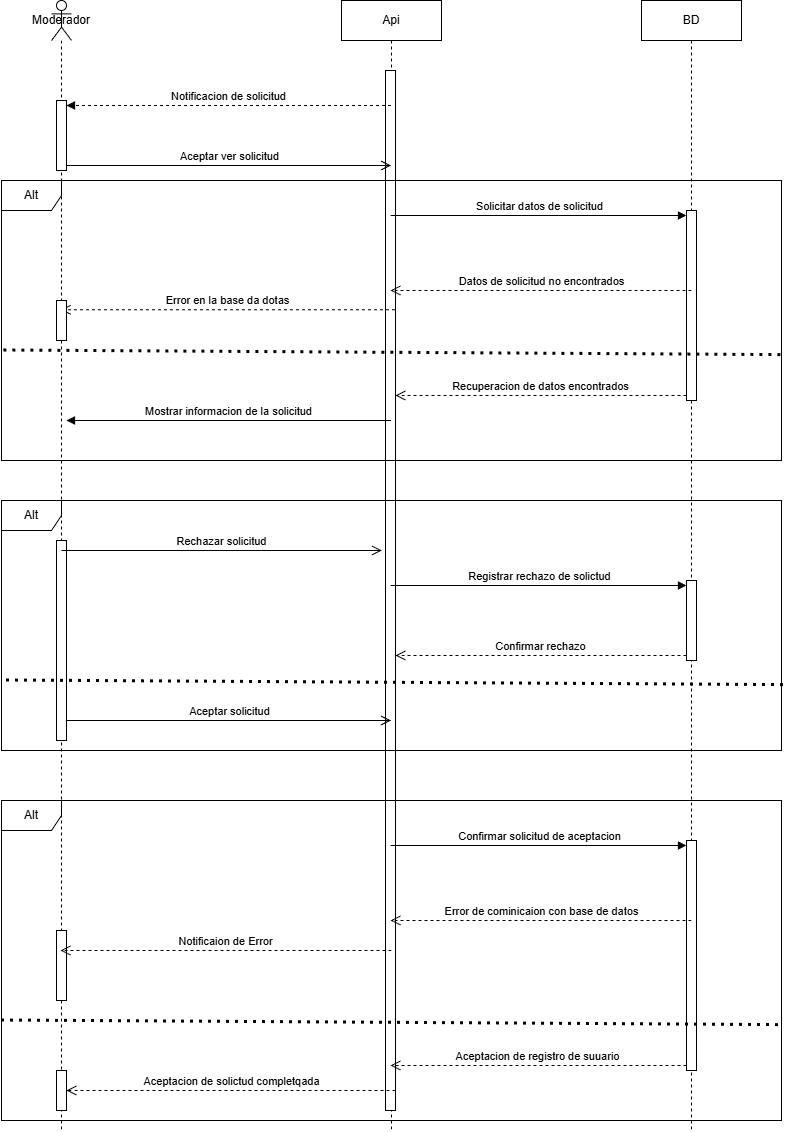

The diagram above was exported from draw.io. Its source (the exported page's mxGraphModel, read from the mxfile embedded in the PNG):
<mxGraphModel dx="1123" dy="749" grid="1" gridSize="10" guides="1" tooltips="1" connect="1" arrows="1" fold="1" page="1" pageScale="1" pageWidth="827" pageHeight="1169" math="0" shadow="0">
  <root>
    <mxCell id="0" />
    <mxCell id="1" parent="0" />
    <mxCell id="Kvdq9AiPGMK1Usw67KeW-2" parent="1" style="shape=umlLifeline;perimeter=lifelinePerimeter;whiteSpace=wrap;html=1;container=1;dropTarget=0;collapsible=0;recursiveResize=0;outlineConnect=0;portConstraint=eastwest;newEdgeStyle={&quot;curved&quot;:0,&quot;rounded&quot;:0};participant=umlActor;" value="Moderador" vertex="1">
      <mxGeometry height="1130" width="20" x="70" y="20" as="geometry" />
    </mxCell>
    <mxCell id="Kvdq9AiPGMK1Usw67KeW-18" parent="Kvdq9AiPGMK1Usw67KeW-2" style="html=1;points=[[0,0,0,0,5],[0,1,0,0,-5],[1,0,0,0,5],[1,1,0,0,-5]];perimeter=orthogonalPerimeter;outlineConnect=0;targetShapes=umlLifeline;portConstraint=eastwest;newEdgeStyle={&quot;curved&quot;:0,&quot;rounded&quot;:0};" value="" vertex="1">
      <mxGeometry height="70" width="10" x="5" y="100" as="geometry" />
    </mxCell>
    <mxCell id="Kvdq9AiPGMK1Usw67KeW-25" parent="Kvdq9AiPGMK1Usw67KeW-2" style="html=1;points=[[0,0,0,0,5],[0,1,0,0,-5],[1,0,0,0,5],[1,1,0,0,-5]];perimeter=orthogonalPerimeter;outlineConnect=0;targetShapes=umlLifeline;portConstraint=eastwest;newEdgeStyle={&quot;curved&quot;:0,&quot;rounded&quot;:0};" value="" vertex="1">
      <mxGeometry height="200" width="10" x="5" y="540" as="geometry" />
    </mxCell>
    <mxCell id="Kvdq9AiPGMK1Usw67KeW-42" parent="Kvdq9AiPGMK1Usw67KeW-2" style="html=1;points=[[0,0,0,0,5],[0,1,0,0,-5],[1,0,0,0,5],[1,1,0,0,-5]];perimeter=orthogonalPerimeter;outlineConnect=0;targetShapes=umlLifeline;portConstraint=eastwest;newEdgeStyle={&quot;curved&quot;:0,&quot;rounded&quot;:0};" value="" vertex="1">
      <mxGeometry height="70" width="10" x="5" y="930" as="geometry" />
    </mxCell>
    <mxCell id="Kvdq9AiPGMK1Usw67KeW-45" parent="Kvdq9AiPGMK1Usw67KeW-2" style="html=1;points=[[0,0,0,0,5],[0,1,0,0,-5],[1,0,0,0,5],[1,1,0,0,-5]];perimeter=orthogonalPerimeter;outlineConnect=0;targetShapes=umlLifeline;portConstraint=eastwest;newEdgeStyle={&quot;curved&quot;:0,&quot;rounded&quot;:0};" value="" vertex="1">
      <mxGeometry height="40" width="10" x="5" y="1070" as="geometry" />
    </mxCell>
    <mxCell id="Kvdq9AiPGMK1Usw67KeW-3" parent="1" style="shape=umlLifeline;perimeter=lifelinePerimeter;whiteSpace=wrap;html=1;container=1;dropTarget=0;collapsible=0;recursiveResize=0;outlineConnect=0;portConstraint=eastwest;newEdgeStyle={&quot;curved&quot;:0,&quot;rounded&quot;:0};" value="Api" vertex="1">
      <mxGeometry height="1130" width="100" x="360" y="20" as="geometry" />
    </mxCell>
    <mxCell id="Kvdq9AiPGMK1Usw67KeW-14" parent="Kvdq9AiPGMK1Usw67KeW-3" style="html=1;points=[[0,0,0,0,5],[0,1,0,0,-5],[1,0,0,0,5],[1,1,0,0,-5]];perimeter=orthogonalPerimeter;outlineConnect=0;targetShapes=umlLifeline;portConstraint=eastwest;newEdgeStyle={&quot;curved&quot;:0,&quot;rounded&quot;:0};" value="" vertex="1">
      <mxGeometry height="1040" width="10" x="44" y="70" as="geometry" />
    </mxCell>
    <mxCell id="Kvdq9AiPGMK1Usw67KeW-4" parent="1" style="shape=umlLifeline;perimeter=lifelinePerimeter;whiteSpace=wrap;html=1;container=1;dropTarget=0;collapsible=0;recursiveResize=0;outlineConnect=0;portConstraint=eastwest;newEdgeStyle={&quot;curved&quot;:0,&quot;rounded&quot;:0};" value="BD" vertex="1">
      <mxGeometry height="1130" width="100" x="660" y="20" as="geometry" />
    </mxCell>
    <mxCell id="Kvdq9AiPGMK1Usw67KeW-22" parent="Kvdq9AiPGMK1Usw67KeW-4" style="html=1;points=[[0,0,0,0,5],[0,1,0,0,-5],[1,0,0,0,5],[1,1,0,0,-5]];perimeter=orthogonalPerimeter;outlineConnect=0;targetShapes=umlLifeline;portConstraint=eastwest;newEdgeStyle={&quot;curved&quot;:0,&quot;rounded&quot;:0};" value="" vertex="1">
      <mxGeometry height="190" width="10" x="45" y="210" as="geometry" />
    </mxCell>
    <mxCell id="Kvdq9AiPGMK1Usw67KeW-28" parent="Kvdq9AiPGMK1Usw67KeW-4" style="html=1;points=[[0,0,0,0,5],[0,1,0,0,-5],[1,0,0,0,5],[1,1,0,0,-5]];perimeter=orthogonalPerimeter;outlineConnect=0;targetShapes=umlLifeline;portConstraint=eastwest;newEdgeStyle={&quot;curved&quot;:0,&quot;rounded&quot;:0};" value="" vertex="1">
      <mxGeometry height="230" width="10" x="45" y="840" as="geometry" />
    </mxCell>
    <mxCell id="Kvdq9AiPGMK1Usw67KeW-36" parent="Kvdq9AiPGMK1Usw67KeW-4" style="html=1;points=[[0,0,0,0,5],[0,1,0,0,-5],[1,0,0,0,5],[1,1,0,0,-5]];perimeter=orthogonalPerimeter;outlineConnect=0;targetShapes=umlLifeline;portConstraint=eastwest;newEdgeStyle={&quot;curved&quot;:0,&quot;rounded&quot;:0};" value="" vertex="1">
      <mxGeometry height="80" width="10" x="45" y="580" as="geometry" />
    </mxCell>
    <mxCell id="Kvdq9AiPGMK1Usw67KeW-20" edge="1" parent="1" source="Kvdq9AiPGMK1Usw67KeW-18" style="html=1;verticalAlign=bottom;endArrow=open;endSize=8;curved=0;rounded=0;exitX=1;exitY=1;exitDx=0;exitDy=-5;" target="Kvdq9AiPGMK1Usw67KeW-3" value="Aceptar ver solicitud">
      <mxGeometry relative="1" as="geometry">
        <mxPoint x="160" y="195" as="targetPoint" />
      </mxGeometry>
    </mxCell>
    <mxCell id="Kvdq9AiPGMK1Usw67KeW-19" edge="1" parent="1" source="Kvdq9AiPGMK1Usw67KeW-3" style="html=1;verticalAlign=bottom;endArrow=block;curved=0;rounded=0;entryX=1;entryY=0;entryDx=0;entryDy=5;dashed=1;" target="Kvdq9AiPGMK1Usw67KeW-18" value="Notificacion de solicitud">
      <mxGeometry relative="1" as="geometry">
        <mxPoint x="160" y="125" as="sourcePoint" />
      </mxGeometry>
    </mxCell>
    <mxCell id="Kvdq9AiPGMK1Usw67KeW-23" edge="1" parent="1" source="Kvdq9AiPGMK1Usw67KeW-3" style="html=1;verticalAlign=bottom;endArrow=block;curved=0;rounded=0;entryX=0;entryY=0;entryDx=0;entryDy=5;" target="Kvdq9AiPGMK1Usw67KeW-22" value="Solicitar datos de solicitud">
      <mxGeometry relative="1" as="geometry">
        <mxPoint x="640" y="375" as="sourcePoint" />
      </mxGeometry>
    </mxCell>
    <mxCell id="Kvdq9AiPGMK1Usw67KeW-24" edge="1" parent="1" source="Kvdq9AiPGMK1Usw67KeW-22" style="html=1;verticalAlign=bottom;endArrow=open;dashed=1;endSize=8;curved=0;rounded=0;exitX=0;exitY=1;exitDx=0;exitDy=-5;" target="Kvdq9AiPGMK1Usw67KeW-14" value="Recuperacion de datos encontrados">
      <mxGeometry relative="1" as="geometry">
        <mxPoint x="420" y="445" as="targetPoint" />
      </mxGeometry>
    </mxCell>
    <mxCell id="Kvdq9AiPGMK1Usw67KeW-26" edge="1" parent="1" style="html=1;verticalAlign=bottom;endArrow=block;curved=0;rounded=0;entryX=1;entryY=0;entryDx=0;entryDy=5;" value="Mostrar informacion de la solicitud">
      <mxGeometry relative="1" as="geometry">
        <mxPoint x="409.5" y="439.9999999999998" as="sourcePoint" />
        <mxPoint x="85" y="439.9999999999998" as="targetPoint" />
      </mxGeometry>
    </mxCell>
    <mxCell id="Kvdq9AiPGMK1Usw67KeW-27" edge="1" parent="1" style="html=1;verticalAlign=bottom;endArrow=open;endSize=8;curved=0;rounded=0;exitX=1;exitY=1;exitDx=0;exitDy=-5;" value="Aceptar solicitud">
      <mxGeometry relative="1" as="geometry">
        <mxPoint x="85" y="740" as="sourcePoint" />
        <mxPoint x="409.5" y="740" as="targetPoint" />
      </mxGeometry>
    </mxCell>
    <mxCell id="Kvdq9AiPGMK1Usw67KeW-29" edge="1" parent="1" source="Kvdq9AiPGMK1Usw67KeW-3" style="html=1;verticalAlign=bottom;endArrow=block;curved=0;rounded=0;entryX=0;entryY=0;entryDx=0;entryDy=5;" target="Kvdq9AiPGMK1Usw67KeW-28" value="Confirmar solicitud de aceptacion">
      <mxGeometry relative="1" as="geometry">
        <mxPoint x="635" y="635" as="sourcePoint" />
      </mxGeometry>
    </mxCell>
    <mxCell id="Kvdq9AiPGMK1Usw67KeW-30" edge="1" parent="1" source="Kvdq9AiPGMK1Usw67KeW-28" style="html=1;verticalAlign=bottom;endArrow=open;dashed=1;endSize=8;curved=0;rounded=0;exitX=0;exitY=1;exitDx=0;exitDy=-5;" target="Kvdq9AiPGMK1Usw67KeW-3" value="Aceptacion de registro de suuario">
      <mxGeometry relative="1" as="geometry">
        <mxPoint x="635" y="705" as="targetPoint" />
      </mxGeometry>
    </mxCell>
    <mxCell id="Kvdq9AiPGMK1Usw67KeW-31" parent="1" style="shape=umlFrame;whiteSpace=wrap;html=1;pointerEvents=0;" value="Alt" vertex="1">
      <mxGeometry height="280" width="780" x="20" y="200" as="geometry" />
    </mxCell>
    <mxCell id="Kvdq9AiPGMK1Usw67KeW-32" edge="1" parent="1" style="endArrow=none;endFill=0;endSize=12;html=1;rounded=0;entryX=0.997;entryY=0.515;entryDx=0;entryDy=0;entryPerimeter=0;dashed=1;dashPattern=1 2;strokeWidth=3;" value="">
      <mxGeometry relative="1" width="160" as="geometry">
        <mxPoint x="22.34" y="370" as="sourcePoint" />
        <mxPoint x="800.0000000000001" y="374.61000000000007" as="targetPoint" />
      </mxGeometry>
    </mxCell>
    <mxCell id="Kvdq9AiPGMK1Usw67KeW-33" edge="1" parent="1" style="html=1;verticalAlign=bottom;endArrow=open;dashed=1;endSize=8;curved=0;rounded=0;" target="Kvdq9AiPGMK1Usw67KeW-3" value="Datos de solicitud no encontrados">
      <mxGeometry relative="1" as="geometry">
        <mxPoint x="710" y="310" as="sourcePoint" />
        <mxPoint x="630" y="310" as="targetPoint" />
      </mxGeometry>
    </mxCell>
    <mxCell id="Kvdq9AiPGMK1Usw67KeW-34" edge="1" parent="1" style="html=1;verticalAlign=bottom;endArrow=open;endSize=8;curved=0;rounded=0;" value="Rechazar solicitud">
      <mxGeometry relative="1" as="geometry">
        <mxPoint x="80" y="570" as="sourcePoint" />
        <mxPoint x="400.43" y="570" as="targetPoint" />
      </mxGeometry>
    </mxCell>
    <mxCell id="Kvdq9AiPGMK1Usw67KeW-35" parent="1" style="shape=umlFrame;whiteSpace=wrap;html=1;pointerEvents=0;" value="Alt" vertex="1">
      <mxGeometry height="250" width="780" x="20" y="520" as="geometry" />
    </mxCell>
    <mxCell id="Kvdq9AiPGMK1Usw67KeW-37" edge="1" parent="1" source="Kvdq9AiPGMK1Usw67KeW-3" style="html=1;verticalAlign=bottom;endArrow=block;curved=0;rounded=0;entryX=0;entryY=0;entryDx=0;entryDy=5;" target="Kvdq9AiPGMK1Usw67KeW-36" value="Registrar rechazo de solictud">
      <mxGeometry relative="1" as="geometry">
        <mxPoint x="635" y="605" as="sourcePoint" />
      </mxGeometry>
    </mxCell>
    <mxCell id="Kvdq9AiPGMK1Usw67KeW-38" edge="1" parent="1" source="Kvdq9AiPGMK1Usw67KeW-36" style="html=1;verticalAlign=bottom;endArrow=open;dashed=1;endSize=8;curved=0;rounded=0;exitX=0;exitY=1;exitDx=0;exitDy=-5;" target="Kvdq9AiPGMK1Usw67KeW-14" value="Confirmar rechazo">
      <mxGeometry relative="1" as="geometry">
        <mxPoint x="635" y="675" as="targetPoint" />
      </mxGeometry>
    </mxCell>
    <mxCell id="Kvdq9AiPGMK1Usw67KeW-39" parent="1" style="shape=umlFrame;whiteSpace=wrap;html=1;pointerEvents=0;" value="Alt" vertex="1">
      <mxGeometry height="320" width="780" x="20" y="820" as="geometry" />
    </mxCell>
    <mxCell id="Kvdq9AiPGMK1Usw67KeW-40" edge="1" parent="1" style="html=1;verticalAlign=bottom;endArrow=open;dashed=1;endSize=8;curved=0;rounded=0;" value="Error de cominicaion con base de datos">
      <mxGeometry relative="1" as="geometry">
        <mxPoint x="710" y="940" as="sourcePoint" />
        <mxPoint x="409.07142857142844" y="940" as="targetPoint" />
      </mxGeometry>
    </mxCell>
    <mxCell id="Kvdq9AiPGMK1Usw67KeW-41" edge="1" parent="1" style="endArrow=none;endFill=0;endSize=12;html=1;rounded=0;entryX=0.997;entryY=0.515;entryDx=0;entryDy=0;entryPerimeter=0;dashed=1;dashPattern=1 2;strokeWidth=3;" value="">
      <mxGeometry relative="1" width="160" as="geometry">
        <mxPoint x="25" y="700" as="sourcePoint" />
        <mxPoint x="802.6600000000001" y="704.6100000000001" as="targetPoint" />
      </mxGeometry>
    </mxCell>
    <mxCell id="Kvdq9AiPGMK1Usw67KeW-43" edge="1" parent="1" style="html=1;verticalAlign=bottom;endArrow=open;dashed=1;endSize=8;curved=0;rounded=0;" target="Kvdq9AiPGMK1Usw67KeW-2" value="Notificaion de Error">
      <mxGeometry relative="1" as="geometry">
        <mxPoint x="410" y="970" as="sourcePoint" />
        <mxPoint x="330" y="970" as="targetPoint" />
      </mxGeometry>
    </mxCell>
    <mxCell id="Kvdq9AiPGMK1Usw67KeW-44" edge="1" parent="1" style="endArrow=none;endFill=0;endSize=12;html=1;rounded=0;entryX=0.997;entryY=0.515;entryDx=0;entryDy=0;entryPerimeter=0;dashed=1;dashPattern=1 2;strokeWidth=3;" value="">
      <mxGeometry relative="1" width="160" as="geometry">
        <mxPoint x="20" y="1040" as="sourcePoint" />
        <mxPoint x="797.6600000000001" y="1044.6100000000001" as="targetPoint" />
      </mxGeometry>
    </mxCell>
    <mxCell id="Kvdq9AiPGMK1Usw67KeW-46" edge="1" parent="1" style="html=1;verticalAlign=bottom;endArrow=open;dashed=1;endSize=8;curved=0;rounded=0;" target="Kvdq9AiPGMK1Usw67KeW-45" value="Aceptacion de solictud completqada">
      <mxGeometry relative="1" as="geometry">
        <mxPoint x="414" y="1110" as="sourcePoint" />
        <mxPoint x="334" y="1110" as="targetPoint" />
      </mxGeometry>
    </mxCell>
    <mxCell id="Kvdq9AiPGMK1Usw67KeW-47" edge="1" parent="1" style="html=1;verticalAlign=bottom;endArrow=open;dashed=1;endSize=8;curved=0;rounded=0;" target="Kvdq9AiPGMK1Usw67KeW-2" value="Error en la base da dotas">
      <mxGeometry relative="1" as="geometry">
        <mxPoint x="413.5" y="329.29" as="sourcePoint" />
        <mxPoint x="120" y="329" as="targetPoint" />
      </mxGeometry>
    </mxCell>
    <mxCell id="Kvdq9AiPGMK1Usw67KeW-48" parent="1" style="html=1;points=[[0,0,0,0,5],[0,1,0,0,-5],[1,0,0,0,5],[1,1,0,0,-5]];perimeter=orthogonalPerimeter;outlineConnect=0;targetShapes=umlLifeline;portConstraint=eastwest;newEdgeStyle={&quot;curved&quot;:0,&quot;rounded&quot;:0};" value="" vertex="1">
      <mxGeometry height="40" width="10" x="75" y="320" as="geometry" />
    </mxCell>
  </root>
</mxGraphModel>